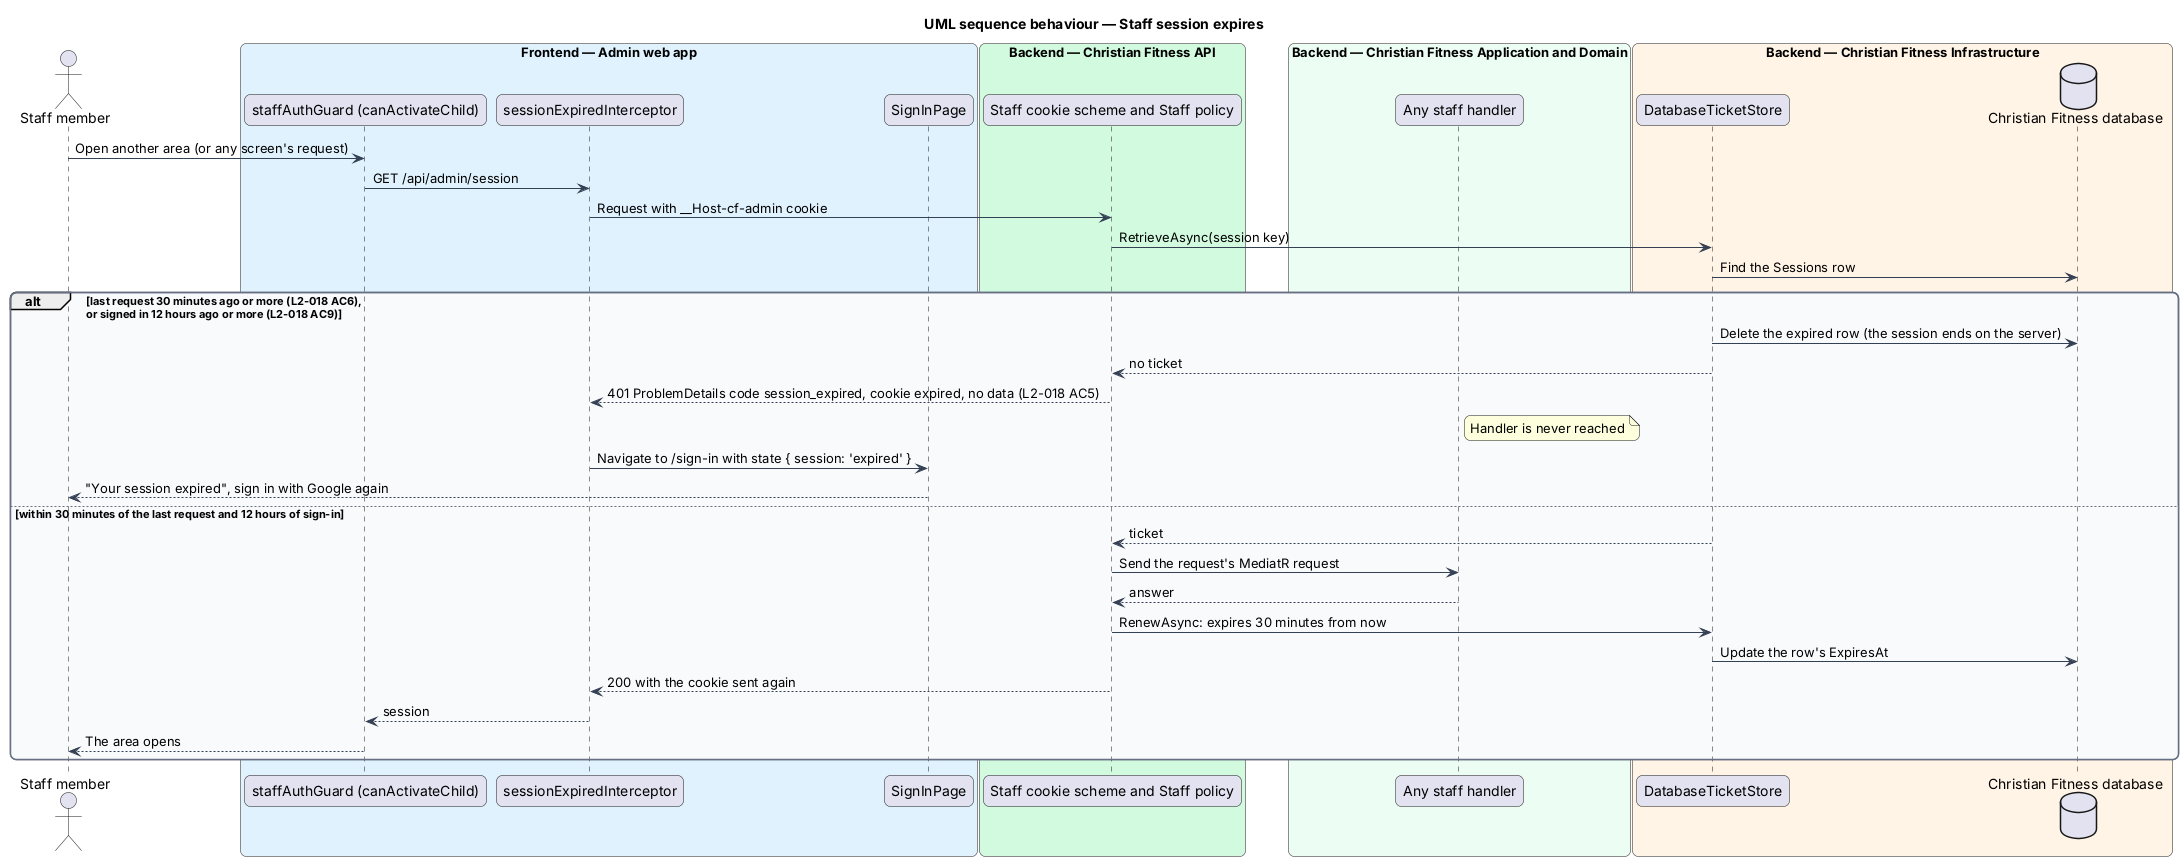

The diagram above was rendered by PlantUML. Its source (embedded in the PNG):
@startuml
title UML sequence behaviour — Staff session expires
skinparam backgroundColor #FFFFFF
skinparam shadowing false
skinparam roundcorner 12
skinparam defaultFontName Arial
skinparam ArrowColor #344054
skinparam rectangle {
  BorderColor #344054
  FontColor #101828
}
skinparam package {
  BorderColor #667085
  FontColor #101828
  BackgroundColor #F9FAFB
}
actor "Staff member" as actor
box "Frontend — Admin web app" #E0F2FE
  participant "staffAuthGuard (canActivateChild)" as guard
  participant "sessionExpiredInterceptor" as icpt
  participant "SignInPage" as signin
end box
box "Backend — Christian Fitness API" #D1FADF
  participant "Staff cookie scheme and Staff policy" as auth
end box
box "Backend — Christian Fitness Application and Domain" #ECFDF3
  participant "Any staff handler" as handler
end box
box "Backend — Christian Fitness Infrastructure" #FFF4E5
  participant "DatabaseTicketStore" as store
  database "Christian Fitness database" as db
end box
actor -> guard : Open another area (or any screen's request)
guard -> icpt : GET /api/admin/session
icpt -> auth : Request with __Host-cf-admin cookie
auth -> store : RetrieveAsync(session key)
store -> db : Find the Sessions row
alt last request 30 minutes ago or more (L2-018 AC6),\nor signed in 12 hours ago or more (L2-018 AC9)
  store -> db : Delete the expired row (the session ends on the server)
  store --> auth : no ticket
  auth --> icpt : 401 ProblemDetails code session_expired, cookie expired, no data (L2-018 AC5)
  note right of handler : Handler is never reached
  icpt -> signin : Navigate to /sign-in with state { session: 'expired' }
  signin --> actor : "Your session expired", sign in with Google again
else within 30 minutes of the last request and 12 hours of sign-in
  store --> auth : ticket
  auth -> handler : Send the request's MediatR request
  handler --> auth : answer
  auth -> store : RenewAsync: expires 30 minutes from now
  store -> db : Update the row's ExpiresAt
  auth --> icpt : 200 with the cookie sent again
  icpt --> guard : session
  guard --> actor : The area opens
end
@enduml